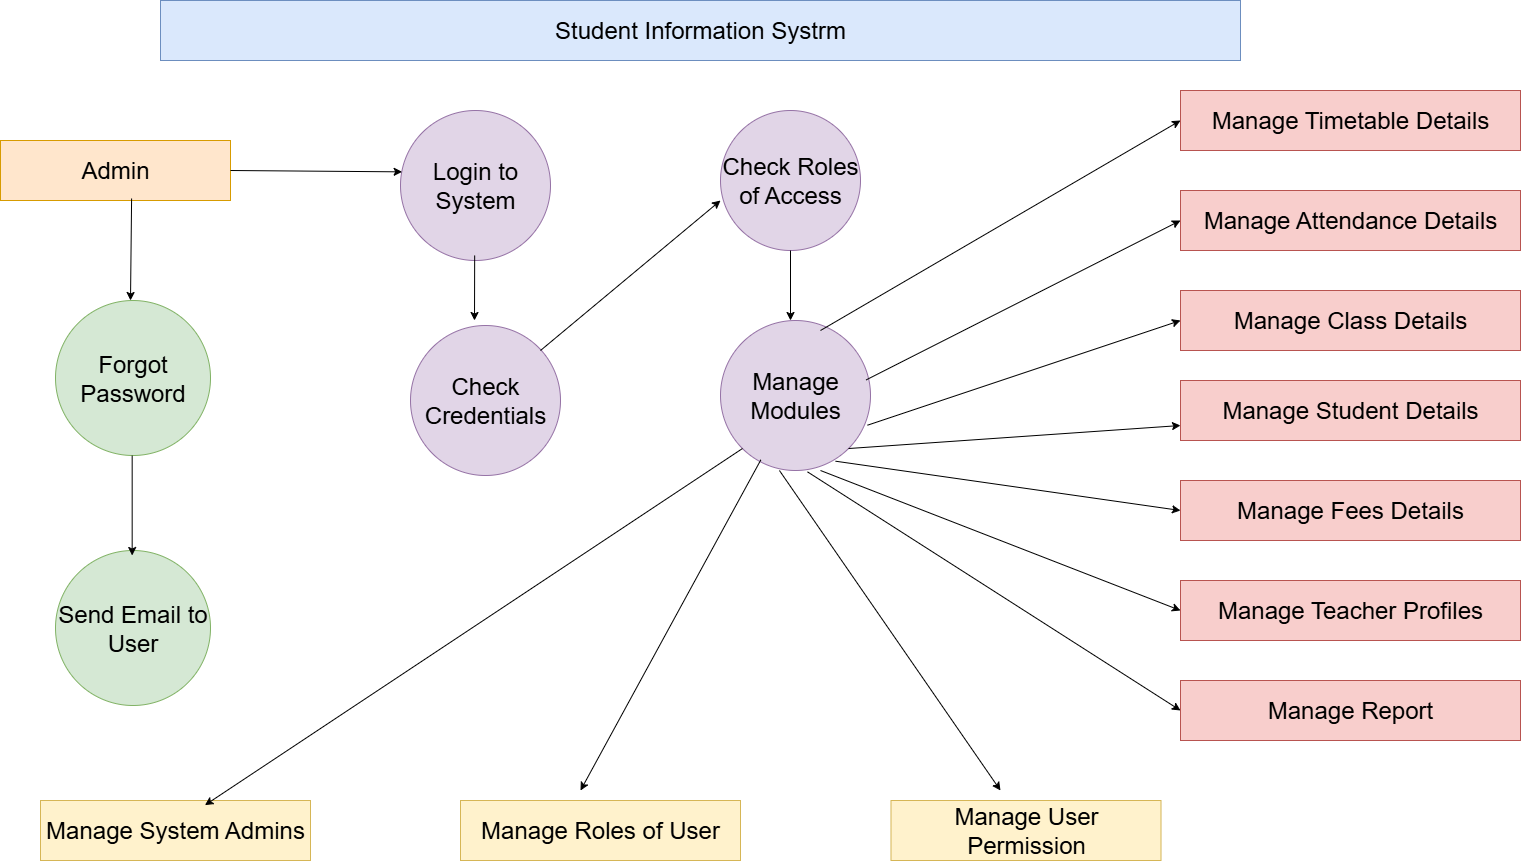

The diagram above was exported from draw.io. Its source (the exported page's mxGraphModel, read from the mxfile embedded in the PNG):
<mxGraphModel dx="1737" dy="937" grid="1" gridSize="10" guides="1" tooltips="1" connect="1" arrows="1" fold="1" page="1" pageScale="1" pageWidth="827" pageHeight="1169" math="0" shadow="0">
  <root>
    <mxCell id="0" />
    <mxCell id="1" parent="0" />
    <mxCell id="ibI0EB1LX9W7imoBSoq3-12" value="&lt;font style=&quot;font-size: 24px;&quot;&gt;Manage Attendance Details&lt;/font&gt;" style="rounded=0;whiteSpace=wrap;html=1;fillColor=#f8cecc;strokeColor=#b85450;" vertex="1" parent="1">
      <mxGeometry x="1260" y="200" width="340" height="60" as="geometry" />
    </mxCell>
    <mxCell id="ibI0EB1LX9W7imoBSoq3-13" value="&lt;font style=&quot;font-size: 24px;&quot;&gt;Manage Timetable Details&lt;/font&gt;" style="rounded=0;whiteSpace=wrap;html=1;fillColor=#f8cecc;strokeColor=#b85450;" vertex="1" parent="1">
      <mxGeometry x="1260" y="100" width="340" height="60" as="geometry" />
    </mxCell>
    <mxCell id="ibI0EB1LX9W7imoBSoq3-15" value="&lt;font style=&quot;font-size: 24px;&quot;&gt;Manage Class Details&lt;/font&gt;" style="rounded=0;whiteSpace=wrap;html=1;fillColor=#f8cecc;strokeColor=#b85450;" vertex="1" parent="1">
      <mxGeometry x="1260" y="300" width="340" height="60" as="geometry" />
    </mxCell>
    <mxCell id="ibI0EB1LX9W7imoBSoq3-16" value="&lt;font style=&quot;font-size: 24px;&quot;&gt;Manage Student Details&lt;/font&gt;" style="rounded=0;whiteSpace=wrap;html=1;fillColor=#f8cecc;strokeColor=#b85450;" vertex="1" parent="1">
      <mxGeometry x="1260" y="390" width="340" height="60" as="geometry" />
    </mxCell>
    <mxCell id="ibI0EB1LX9W7imoBSoq3-17" value="&lt;font style=&quot;font-size: 24px;&quot;&gt;Manage Fees Details&lt;/font&gt;" style="rounded=0;whiteSpace=wrap;html=1;fillColor=#f8cecc;strokeColor=#b85450;" vertex="1" parent="1">
      <mxGeometry x="1260" y="490" width="340" height="60" as="geometry" />
    </mxCell>
    <mxCell id="ibI0EB1LX9W7imoBSoq3-18" value="&lt;font style=&quot;font-size: 24px;&quot;&gt;Manage Teacher Profiles&lt;/font&gt;" style="rounded=0;whiteSpace=wrap;html=1;fillColor=#f8cecc;strokeColor=#b85450;" vertex="1" parent="1">
      <mxGeometry x="1260" y="590" width="340" height="60" as="geometry" />
    </mxCell>
    <mxCell id="ibI0EB1LX9W7imoBSoq3-19" value="&lt;font style=&quot;font-size: 24px;&quot;&gt;Manage Report&lt;/font&gt;" style="rounded=0;whiteSpace=wrap;html=1;fillColor=#f8cecc;strokeColor=#b85450;" vertex="1" parent="1">
      <mxGeometry x="1260" y="690" width="340" height="60" as="geometry" />
    </mxCell>
    <mxCell id="ibI0EB1LX9W7imoBSoq3-20" value="&lt;font style=&quot;font-size: 24px;&quot;&gt;Student Information Systrm&lt;/font&gt;" style="rounded=0;whiteSpace=wrap;html=1;fillColor=#dae8fc;strokeColor=#6c8ebf;" vertex="1" parent="1">
      <mxGeometry x="240" y="10" width="1080" height="60" as="geometry" />
    </mxCell>
    <mxCell id="ibI0EB1LX9W7imoBSoq3-21" value="&lt;font style=&quot;font-size: 24px;&quot;&gt;Check Roles of Access&lt;/font&gt;" style="ellipse;whiteSpace=wrap;html=1;aspect=fixed;fillColor=#e1d5e7;strokeColor=#9673a6;" vertex="1" parent="1">
      <mxGeometry x="800" y="120" width="140" height="140" as="geometry" />
    </mxCell>
    <mxCell id="ibI0EB1LX9W7imoBSoq3-22" value="&lt;font style=&quot;font-size: 24px;&quot;&gt;Manage Modules&lt;/font&gt;" style="ellipse;whiteSpace=wrap;html=1;aspect=fixed;fillColor=#e1d5e7;strokeColor=#9673a6;" vertex="1" parent="1">
      <mxGeometry x="800" y="330" width="150" height="150" as="geometry" />
    </mxCell>
    <mxCell id="ibI0EB1LX9W7imoBSoq3-23" value="&lt;font style=&quot;font-size: 24px;&quot;&gt;Check Credentials&lt;/font&gt;" style="ellipse;whiteSpace=wrap;html=1;aspect=fixed;fillColor=#e1d5e7;strokeColor=#9673a6;" vertex="1" parent="1">
      <mxGeometry x="490" y="335" width="150" height="150" as="geometry" />
    </mxCell>
    <mxCell id="ibI0EB1LX9W7imoBSoq3-24" value="&lt;font style=&quot;font-size: 24px;&quot;&gt;Login to System&lt;/font&gt;" style="ellipse;whiteSpace=wrap;html=1;aspect=fixed;fillColor=#e1d5e7;strokeColor=#9673a6;" vertex="1" parent="1">
      <mxGeometry x="480" y="120" width="150" height="150" as="geometry" />
    </mxCell>
    <mxCell id="ibI0EB1LX9W7imoBSoq3-25" value="&lt;font style=&quot;font-size: 24px;&quot;&gt;Admin&lt;/font&gt;" style="rounded=0;whiteSpace=wrap;html=1;fillColor=#ffe6cc;strokeColor=#d79b00;" vertex="1" parent="1">
      <mxGeometry x="80" y="150" width="230" height="60" as="geometry" />
    </mxCell>
    <mxCell id="ibI0EB1LX9W7imoBSoq3-26" value="&lt;font style=&quot;font-size: 24px;&quot;&gt;Forgot Password&lt;/font&gt;" style="ellipse;whiteSpace=wrap;html=1;aspect=fixed;fillColor=#d5e8d4;strokeColor=#82b366;" vertex="1" parent="1">
      <mxGeometry x="135" y="310" width="155" height="155" as="geometry" />
    </mxCell>
    <mxCell id="ibI0EB1LX9W7imoBSoq3-28" value="&lt;font style=&quot;font-size: 24px;&quot;&gt;Send Email to User&lt;/font&gt;" style="ellipse;whiteSpace=wrap;html=1;aspect=fixed;fillColor=#d5e8d4;strokeColor=#82b366;" vertex="1" parent="1">
      <mxGeometry x="135" y="560" width="155" height="155" as="geometry" />
    </mxCell>
    <mxCell id="ibI0EB1LX9W7imoBSoq3-29" value="&lt;font style=&quot;font-size: 24px;&quot;&gt;Manage System Admins&lt;/font&gt;" style="rounded=0;whiteSpace=wrap;html=1;fillColor=#fff2cc;strokeColor=#d6b656;" vertex="1" parent="1">
      <mxGeometry x="120" y="810" width="270" height="60" as="geometry" />
    </mxCell>
    <mxCell id="ibI0EB1LX9W7imoBSoq3-30" value="&lt;font style=&quot;font-size: 24px;&quot;&gt;Manage Roles of User&lt;/font&gt;" style="rounded=0;whiteSpace=wrap;html=1;fillColor=#fff2cc;strokeColor=#d6b656;" vertex="1" parent="1">
      <mxGeometry x="540" y="810" width="280" height="60" as="geometry" />
    </mxCell>
    <mxCell id="ibI0EB1LX9W7imoBSoq3-31" value="&lt;font style=&quot;font-size: 24px;&quot;&gt;Manage User Permission&lt;/font&gt;" style="rounded=0;whiteSpace=wrap;html=1;fillColor=#fff2cc;strokeColor=#d6b656;" vertex="1" parent="1">
      <mxGeometry x="970.5" y="810" width="270" height="60" as="geometry" />
    </mxCell>
    <mxCell id="ibI0EB1LX9W7imoBSoq3-33" value="" style="endArrow=classic;html=1;rounded=0;entryX=0;entryY=0.643;entryDx=0;entryDy=0;entryPerimeter=0;" edge="1" parent="1" target="ibI0EB1LX9W7imoBSoq3-21">
      <mxGeometry width="50" height="50" relative="1" as="geometry">
        <mxPoint x="620" y="360" as="sourcePoint" />
        <mxPoint x="670" y="310" as="targetPoint" />
      </mxGeometry>
    </mxCell>
    <mxCell id="ibI0EB1LX9W7imoBSoq3-36" value="" style="endArrow=classic;html=1;rounded=0;entryX=0.609;entryY=0.078;entryDx=0;entryDy=0;entryPerimeter=0;exitX=0;exitY=1;exitDx=0;exitDy=0;" edge="1" parent="1" source="ibI0EB1LX9W7imoBSoq3-22" target="ibI0EB1LX9W7imoBSoq3-29">
      <mxGeometry width="50" height="50" relative="1" as="geometry">
        <mxPoint x="450" y="610" as="sourcePoint" />
        <mxPoint x="500" y="560" as="targetPoint" />
      </mxGeometry>
    </mxCell>
    <mxCell id="ibI0EB1LX9W7imoBSoq3-37" value="" style="endArrow=classic;html=1;rounded=0;exitX=0.269;exitY=0.929;exitDx=0;exitDy=0;exitPerimeter=0;" edge="1" parent="1" source="ibI0EB1LX9W7imoBSoq3-22">
      <mxGeometry width="50" height="50" relative="1" as="geometry">
        <mxPoint x="540" y="590" as="sourcePoint" />
        <mxPoint x="660" y="800" as="targetPoint" />
      </mxGeometry>
    </mxCell>
    <mxCell id="ibI0EB1LX9W7imoBSoq3-38" value="" style="endArrow=classic;html=1;rounded=0;" edge="1" parent="1">
      <mxGeometry width="50" height="50" relative="1" as="geometry">
        <mxPoint x="858.9332286810404" y="479.9966833250204" as="sourcePoint" />
        <mxPoint x="1080" y="800" as="targetPoint" />
      </mxGeometry>
    </mxCell>
    <mxCell id="ibI0EB1LX9W7imoBSoq3-39" value="" style="endArrow=classic;html=1;rounded=0;entryX=0;entryY=0.5;entryDx=0;entryDy=0;" edge="1" parent="1" target="ibI0EB1LX9W7imoBSoq3-13">
      <mxGeometry width="50" height="50" relative="1" as="geometry">
        <mxPoint x="900" y="340" as="sourcePoint" />
        <mxPoint x="950" y="290" as="targetPoint" />
      </mxGeometry>
    </mxCell>
    <mxCell id="ibI0EB1LX9W7imoBSoq3-40" value="" style="endArrow=classic;html=1;rounded=0;entryX=0;entryY=0.5;entryDx=0;entryDy=0;exitX=0.971;exitY=0.396;exitDx=0;exitDy=0;exitPerimeter=0;" edge="1" parent="1" source="ibI0EB1LX9W7imoBSoq3-22" target="ibI0EB1LX9W7imoBSoq3-12">
      <mxGeometry width="50" height="50" relative="1" as="geometry">
        <mxPoint x="910" y="430" as="sourcePoint" />
        <mxPoint x="1270" y="220" as="targetPoint" />
      </mxGeometry>
    </mxCell>
    <mxCell id="ibI0EB1LX9W7imoBSoq3-41" value="" style="endArrow=classic;html=1;rounded=0;exitX=0.98;exitY=0.698;exitDx=0;exitDy=0;exitPerimeter=0;entryX=0;entryY=0.5;entryDx=0;entryDy=0;" edge="1" parent="1" source="ibI0EB1LX9W7imoBSoq3-22" target="ibI0EB1LX9W7imoBSoq3-15">
      <mxGeometry width="50" height="50" relative="1" as="geometry">
        <mxPoint x="1050" y="530" as="sourcePoint" />
        <mxPoint x="1100" y="480" as="targetPoint" />
      </mxGeometry>
    </mxCell>
    <mxCell id="ibI0EB1LX9W7imoBSoq3-42" value="" style="endArrow=classic;html=1;rounded=0;exitX=1;exitY=1;exitDx=0;exitDy=0;entryX=0;entryY=0.75;entryDx=0;entryDy=0;" edge="1" parent="1" source="ibI0EB1LX9W7imoBSoq3-22" target="ibI0EB1LX9W7imoBSoq3-16">
      <mxGeometry width="50" height="50" relative="1" as="geometry">
        <mxPoint x="930" y="490" as="sourcePoint" />
        <mxPoint x="980" y="440" as="targetPoint" />
      </mxGeometry>
    </mxCell>
    <mxCell id="ibI0EB1LX9W7imoBSoq3-43" value="" style="endArrow=classic;html=1;rounded=0;exitX=0.767;exitY=0.938;exitDx=0;exitDy=0;exitPerimeter=0;entryX=0;entryY=0.5;entryDx=0;entryDy=0;" edge="1" parent="1" source="ibI0EB1LX9W7imoBSoq3-22" target="ibI0EB1LX9W7imoBSoq3-17">
      <mxGeometry width="50" height="50" relative="1" as="geometry">
        <mxPoint x="980" y="550" as="sourcePoint" />
        <mxPoint x="1030" y="500" as="targetPoint" />
      </mxGeometry>
    </mxCell>
    <mxCell id="ibI0EB1LX9W7imoBSoq3-44" value="" style="endArrow=classic;html=1;rounded=0;entryX=0;entryY=0.5;entryDx=0;entryDy=0;" edge="1" parent="1" target="ibI0EB1LX9W7imoBSoq3-18">
      <mxGeometry width="50" height="50" relative="1" as="geometry">
        <mxPoint x="900" y="480" as="sourcePoint" />
        <mxPoint x="1030" y="530" as="targetPoint" />
      </mxGeometry>
    </mxCell>
    <mxCell id="ibI0EB1LX9W7imoBSoq3-45" value="" style="endArrow=classic;html=1;rounded=0;exitX=0.58;exitY=1.009;exitDx=0;exitDy=0;exitPerimeter=0;entryX=0;entryY=0.5;entryDx=0;entryDy=0;" edge="1" parent="1" source="ibI0EB1LX9W7imoBSoq3-22" target="ibI0EB1LX9W7imoBSoq3-19">
      <mxGeometry width="50" height="50" relative="1" as="geometry">
        <mxPoint x="930" y="570" as="sourcePoint" />
        <mxPoint x="980" y="520" as="targetPoint" />
      </mxGeometry>
    </mxCell>
    <mxCell id="ibI0EB1LX9W7imoBSoq3-46" value="" style="endArrow=classic;html=1;rounded=0;exitX=0.57;exitY=0.967;exitDx=0;exitDy=0;exitPerimeter=0;" edge="1" parent="1" source="ibI0EB1LX9W7imoBSoq3-25">
      <mxGeometry width="50" height="50" relative="1" as="geometry">
        <mxPoint x="210" y="220" as="sourcePoint" />
        <mxPoint x="210" y="310" as="targetPoint" />
      </mxGeometry>
    </mxCell>
    <mxCell id="ibI0EB1LX9W7imoBSoq3-47" value="" style="endArrow=classic;html=1;rounded=0;" edge="1" parent="1">
      <mxGeometry width="50" height="50" relative="1" as="geometry">
        <mxPoint x="211.67" y="465" as="sourcePoint" />
        <mxPoint x="211.67" y="565" as="targetPoint" />
      </mxGeometry>
    </mxCell>
    <mxCell id="ibI0EB1LX9W7imoBSoq3-48" value="" style="endArrow=classic;html=1;rounded=0;entryX=0.011;entryY=0.409;entryDx=0;entryDy=0;entryPerimeter=0;" edge="1" parent="1" target="ibI0EB1LX9W7imoBSoq3-24">
      <mxGeometry width="50" height="50" relative="1" as="geometry">
        <mxPoint x="310" y="180" as="sourcePoint" />
        <mxPoint x="360" y="130" as="targetPoint" />
      </mxGeometry>
    </mxCell>
    <mxCell id="ibI0EB1LX9W7imoBSoq3-49" value="" style="endArrow=classic;html=1;rounded=0;" edge="1" parent="1">
      <mxGeometry width="50" height="50" relative="1" as="geometry">
        <mxPoint x="554.17" y="265" as="sourcePoint" />
        <mxPoint x="554" y="330" as="targetPoint" />
      </mxGeometry>
    </mxCell>
    <mxCell id="ibI0EB1LX9W7imoBSoq3-50" value="" style="endArrow=classic;html=1;rounded=0;exitX=0.5;exitY=1;exitDx=0;exitDy=0;" edge="1" parent="1" source="ibI0EB1LX9W7imoBSoq3-21">
      <mxGeometry width="50" height="50" relative="1" as="geometry">
        <mxPoint x="810" y="330" as="sourcePoint" />
        <mxPoint x="870" y="330" as="targetPoint" />
      </mxGeometry>
    </mxCell>
  </root>
</mxGraphModel>